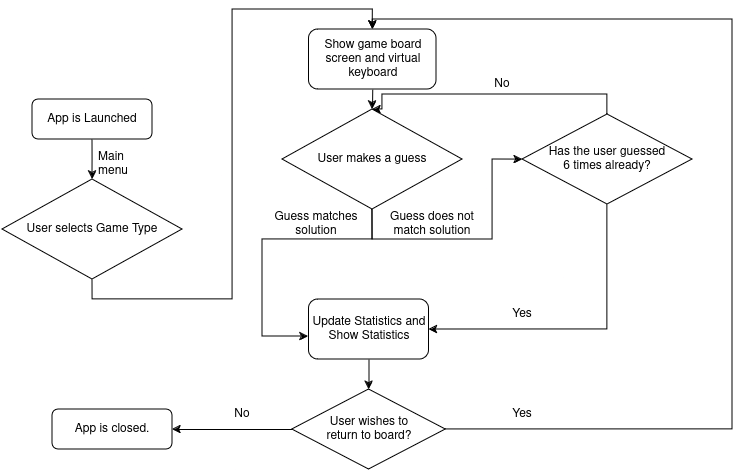

The diagram above was exported from draw.io. Its source (the exported page's mxGraphModel, read from the mxfile embedded in the PNG):
<mxGraphModel dx="1687" dy="849" grid="1" gridSize="10" guides="1" tooltips="1" connect="1" arrows="1" fold="1" page="1" pageScale="1" pageWidth="827" pageHeight="1169" math="0" shadow="0">
  <root>
    <mxCell id="WIyWlLk6GJQsqaUBKTNV-0" />
    <mxCell id="WIyWlLk6GJQsqaUBKTNV-1" parent="WIyWlLk6GJQsqaUBKTNV-0" />
    <mxCell id="xMqEAImWMKbfBeGinq1Z-1" style="edgeStyle=orthogonalEdgeStyle;rounded=0;orthogonalLoop=1;jettySize=auto;html=1;exitX=0.5;exitY=1;exitDx=0;exitDy=0;entryX=0.5;entryY=0;entryDx=0;entryDy=0;" edge="1" parent="WIyWlLk6GJQsqaUBKTNV-1" source="WIyWlLk6GJQsqaUBKTNV-3">
      <mxGeometry relative="1" as="geometry">
        <mxPoint x="100" y="490" as="targetPoint" />
      </mxGeometry>
    </mxCell>
    <mxCell id="WIyWlLk6GJQsqaUBKTNV-3" value="&lt;div&gt;App is Launched&lt;/div&gt;" style="rounded=1;whiteSpace=wrap;html=1;fontSize=12;glass=0;strokeWidth=1;shadow=0;" parent="WIyWlLk6GJQsqaUBKTNV-1" vertex="1">
      <mxGeometry x="40" y="410" width="120" height="40" as="geometry" />
    </mxCell>
    <mxCell id="xMqEAImWMKbfBeGinq1Z-2" value="Main menu" style="text;html=1;align=left;verticalAlign=middle;whiteSpace=wrap;rounded=0;" vertex="1" parent="WIyWlLk6GJQsqaUBKTNV-1">
      <mxGeometry x="104" y="460" width="60" height="30" as="geometry" />
    </mxCell>
    <mxCell id="xMqEAImWMKbfBeGinq1Z-36" style="edgeStyle=orthogonalEdgeStyle;rounded=0;orthogonalLoop=1;jettySize=auto;html=1;exitX=0.5;exitY=1;exitDx=0;exitDy=0;entryX=0.5;entryY=0;entryDx=0;entryDy=0;" edge="1" parent="WIyWlLk6GJQsqaUBKTNV-1" source="xMqEAImWMKbfBeGinq1Z-7" target="xMqEAImWMKbfBeGinq1Z-13">
      <mxGeometry relative="1" as="geometry">
        <Array as="points">
          <mxPoint x="100" y="610" />
          <mxPoint x="240" y="610" />
          <mxPoint x="240" y="320" />
          <mxPoint x="380" y="320" />
        </Array>
      </mxGeometry>
    </mxCell>
    <mxCell id="xMqEAImWMKbfBeGinq1Z-7" value="User selects Game Type" style="rhombus;whiteSpace=wrap;html=1;" vertex="1" parent="WIyWlLk6GJQsqaUBKTNV-1">
      <mxGeometry x="10" y="490" width="180" height="100" as="geometry" />
    </mxCell>
    <mxCell id="xMqEAImWMKbfBeGinq1Z-15" style="edgeStyle=orthogonalEdgeStyle;rounded=0;orthogonalLoop=1;jettySize=auto;html=1;exitX=0.5;exitY=1;exitDx=0;exitDy=0;entryX=0.5;entryY=0;entryDx=0;entryDy=0;" edge="1" parent="WIyWlLk6GJQsqaUBKTNV-1" source="xMqEAImWMKbfBeGinq1Z-13" target="xMqEAImWMKbfBeGinq1Z-14">
      <mxGeometry relative="1" as="geometry" />
    </mxCell>
    <mxCell id="xMqEAImWMKbfBeGinq1Z-13" value="Show game board screen and virtual keyboard" style="rounded=1;whiteSpace=wrap;html=1;" vertex="1" parent="WIyWlLk6GJQsqaUBKTNV-1">
      <mxGeometry x="316.5" y="340" width="127.5" height="60" as="geometry" />
    </mxCell>
    <mxCell id="xMqEAImWMKbfBeGinq1Z-25" style="edgeStyle=orthogonalEdgeStyle;rounded=0;orthogonalLoop=1;jettySize=auto;html=1;exitX=0.5;exitY=1;exitDx=0;exitDy=0;entryX=0;entryY=0.5;entryDx=0;entryDy=0;" edge="1" parent="WIyWlLk6GJQsqaUBKTNV-1" source="xMqEAImWMKbfBeGinq1Z-14" target="xMqEAImWMKbfBeGinq1Z-20">
      <mxGeometry relative="1" as="geometry">
        <Array as="points">
          <mxPoint x="380" y="550" />
          <mxPoint x="500" y="550" />
          <mxPoint x="500" y="470" />
        </Array>
      </mxGeometry>
    </mxCell>
    <mxCell id="xMqEAImWMKbfBeGinq1Z-14" value="User makes a guess" style="rhombus;whiteSpace=wrap;html=1;" vertex="1" parent="WIyWlLk6GJQsqaUBKTNV-1">
      <mxGeometry x="290" y="420" width="180" height="100" as="geometry" />
    </mxCell>
    <mxCell id="xMqEAImWMKbfBeGinq1Z-40" style="edgeStyle=orthogonalEdgeStyle;rounded=0;orthogonalLoop=1;jettySize=auto;html=1;exitX=0.5;exitY=1;exitDx=0;exitDy=0;entryX=0.5;entryY=0;entryDx=0;entryDy=0;" edge="1" parent="WIyWlLk6GJQsqaUBKTNV-1" source="xMqEAImWMKbfBeGinq1Z-16" target="xMqEAImWMKbfBeGinq1Z-38">
      <mxGeometry relative="1" as="geometry" />
    </mxCell>
    <mxCell id="xMqEAImWMKbfBeGinq1Z-16" value="Update Statistics and Show Statistics" style="rounded=1;whiteSpace=wrap;html=1;" vertex="1" parent="WIyWlLk6GJQsqaUBKTNV-1">
      <mxGeometry x="316.5" y="610" width="120" height="60" as="geometry" />
    </mxCell>
    <mxCell id="xMqEAImWMKbfBeGinq1Z-18" value="Guess matches solution" style="text;html=1;align=center;verticalAlign=middle;whiteSpace=wrap;rounded=0;" vertex="1" parent="WIyWlLk6GJQsqaUBKTNV-1">
      <mxGeometry x="264" y="520" width="120" height="30" as="geometry" />
    </mxCell>
    <mxCell id="xMqEAImWMKbfBeGinq1Z-26" style="edgeStyle=orthogonalEdgeStyle;rounded=0;orthogonalLoop=1;jettySize=auto;html=1;exitX=0.5;exitY=1;exitDx=0;exitDy=0;entryX=1;entryY=0.5;entryDx=0;entryDy=0;" edge="1" parent="WIyWlLk6GJQsqaUBKTNV-1" source="xMqEAImWMKbfBeGinq1Z-20" target="xMqEAImWMKbfBeGinq1Z-16">
      <mxGeometry relative="1" as="geometry" />
    </mxCell>
    <mxCell id="xMqEAImWMKbfBeGinq1Z-29" style="edgeStyle=orthogonalEdgeStyle;rounded=0;orthogonalLoop=1;jettySize=auto;html=1;exitX=0.5;exitY=0;exitDx=0;exitDy=0;entryX=0.5;entryY=0;entryDx=0;entryDy=0;" edge="1" parent="WIyWlLk6GJQsqaUBKTNV-1" source="xMqEAImWMKbfBeGinq1Z-20" target="xMqEAImWMKbfBeGinq1Z-14">
      <mxGeometry relative="1" as="geometry">
        <Array as="points">
          <mxPoint x="615" y="405" />
          <mxPoint x="390" y="405" />
          <mxPoint x="390" y="420" />
        </Array>
      </mxGeometry>
    </mxCell>
    <mxCell id="xMqEAImWMKbfBeGinq1Z-20" value="&lt;div&gt;Has the user guessed&lt;/div&gt;&lt;div&gt;6 times already?&lt;/div&gt;" style="rhombus;whiteSpace=wrap;html=1;" vertex="1" parent="WIyWlLk6GJQsqaUBKTNV-1">
      <mxGeometry x="530" y="425" width="170" height="90" as="geometry" />
    </mxCell>
    <mxCell id="xMqEAImWMKbfBeGinq1Z-24" style="edgeStyle=orthogonalEdgeStyle;rounded=0;orthogonalLoop=1;jettySize=auto;html=1;exitX=0.5;exitY=1;exitDx=0;exitDy=0;entryX=-0.005;entryY=0.617;entryDx=0;entryDy=0;entryPerimeter=0;" edge="1" parent="WIyWlLk6GJQsqaUBKTNV-1" source="xMqEAImWMKbfBeGinq1Z-14" target="xMqEAImWMKbfBeGinq1Z-16">
      <mxGeometry relative="1" as="geometry">
        <Array as="points">
          <mxPoint x="380" y="550" />
          <mxPoint x="270" y="550" />
          <mxPoint x="270" y="647" />
        </Array>
      </mxGeometry>
    </mxCell>
    <mxCell id="xMqEAImWMKbfBeGinq1Z-27" value="Yes" style="text;html=1;align=center;verticalAlign=middle;whiteSpace=wrap;rounded=0;" vertex="1" parent="WIyWlLk6GJQsqaUBKTNV-1">
      <mxGeometry x="500" y="610" width="60" height="30" as="geometry" />
    </mxCell>
    <mxCell id="xMqEAImWMKbfBeGinq1Z-33" value="&lt;div&gt;Guess does not match solution&lt;/div&gt;" style="text;html=1;align=center;verticalAlign=middle;whiteSpace=wrap;rounded=0;" vertex="1" parent="WIyWlLk6GJQsqaUBKTNV-1">
      <mxGeometry x="380" y="520" width="120" height="30" as="geometry" />
    </mxCell>
    <mxCell id="xMqEAImWMKbfBeGinq1Z-34" value="No" style="text;html=1;align=center;verticalAlign=middle;whiteSpace=wrap;rounded=0;" vertex="1" parent="WIyWlLk6GJQsqaUBKTNV-1">
      <mxGeometry x="480" y="380" width="60" height="30" as="geometry" />
    </mxCell>
    <mxCell id="xMqEAImWMKbfBeGinq1Z-41" style="edgeStyle=orthogonalEdgeStyle;rounded=0;orthogonalLoop=1;jettySize=auto;html=1;exitX=1;exitY=0.5;exitDx=0;exitDy=0;entryX=0.5;entryY=0;entryDx=0;entryDy=0;" edge="1" parent="WIyWlLk6GJQsqaUBKTNV-1" source="xMqEAImWMKbfBeGinq1Z-38" target="xMqEAImWMKbfBeGinq1Z-13">
      <mxGeometry relative="1" as="geometry">
        <Array as="points">
          <mxPoint x="740" y="740" />
          <mxPoint x="740" y="330" />
          <mxPoint x="380" y="330" />
        </Array>
      </mxGeometry>
    </mxCell>
    <mxCell id="xMqEAImWMKbfBeGinq1Z-45" value="" style="edgeStyle=orthogonalEdgeStyle;rounded=0;orthogonalLoop=1;jettySize=auto;html=1;" edge="1" parent="WIyWlLk6GJQsqaUBKTNV-1" source="xMqEAImWMKbfBeGinq1Z-38" target="xMqEAImWMKbfBeGinq1Z-44">
      <mxGeometry relative="1" as="geometry" />
    </mxCell>
    <mxCell id="xMqEAImWMKbfBeGinq1Z-38" value="&lt;div&gt;User wishes to&lt;/div&gt;&lt;div&gt;return to board?&lt;/div&gt;" style="rhombus;whiteSpace=wrap;html=1;" vertex="1" parent="WIyWlLk6GJQsqaUBKTNV-1">
      <mxGeometry x="299.75" y="700" width="153.5" height="80" as="geometry" />
    </mxCell>
    <mxCell id="xMqEAImWMKbfBeGinq1Z-42" value="Yes" style="text;html=1;align=center;verticalAlign=middle;whiteSpace=wrap;rounded=0;" vertex="1" parent="WIyWlLk6GJQsqaUBKTNV-1">
      <mxGeometry x="500" y="710" width="60" height="30" as="geometry" />
    </mxCell>
    <mxCell id="xMqEAImWMKbfBeGinq1Z-44" value="App is closed." style="rounded=1;whiteSpace=wrap;html=1;fontSize=12;glass=0;strokeWidth=1;shadow=0;" vertex="1" parent="WIyWlLk6GJQsqaUBKTNV-1">
      <mxGeometry x="60" y="720" width="120" height="40" as="geometry" />
    </mxCell>
    <mxCell id="xMqEAImWMKbfBeGinq1Z-46" value="No" style="text;html=1;align=center;verticalAlign=middle;whiteSpace=wrap;rounded=0;" vertex="1" parent="WIyWlLk6GJQsqaUBKTNV-1">
      <mxGeometry x="220" y="710" width="60" height="30" as="geometry" />
    </mxCell>
  </root>
</mxGraphModel>